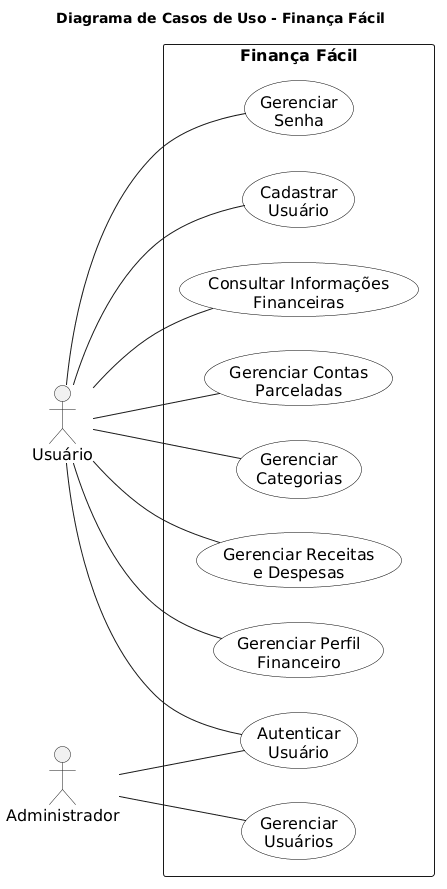

The diagram above was rendered by PlantUML. Its source (embedded in the PNG):
@startuml
title Diagrama de Casos de Uso - Finança Fácil

left to right direction

skinparam shadowing false
skinparam defaultFontSize 16
skinparam actorStyle stickman

skinparam usecase {
    BackgroundColor white
    BorderColor black
}

actor "Usuário" as U

rectangle "Finança Fácil" {

    usecase "Cadastrar\nUsuário" as Cadastro
    usecase "Autenticar\nUsuário" as Login
    usecase "Gerenciar\nSenha" as Senha

    usecase "Gerenciar Perfil\nFinanceiro" as Perfil
    usecase "Gerenciar Receitas\ne Despesas" as Movimentacoes
    usecase "Gerenciar\nCategorias" as Categorias

    usecase "Gerenciar Contas\nParceladas" as Parcelas
    usecase "Consultar Informações\nFinanceiras" as Consultas

    usecase "Gerenciar\nUsuários" as Usuarios
}

actor "Administrador" as A

U -- Cadastro
U -- Login
U -- Senha
U -- Perfil
U -- Movimentacoes
U -- Categorias
U -- Parcelas
U -- Consultas

A -- Login
A -- Usuarios
@enduml